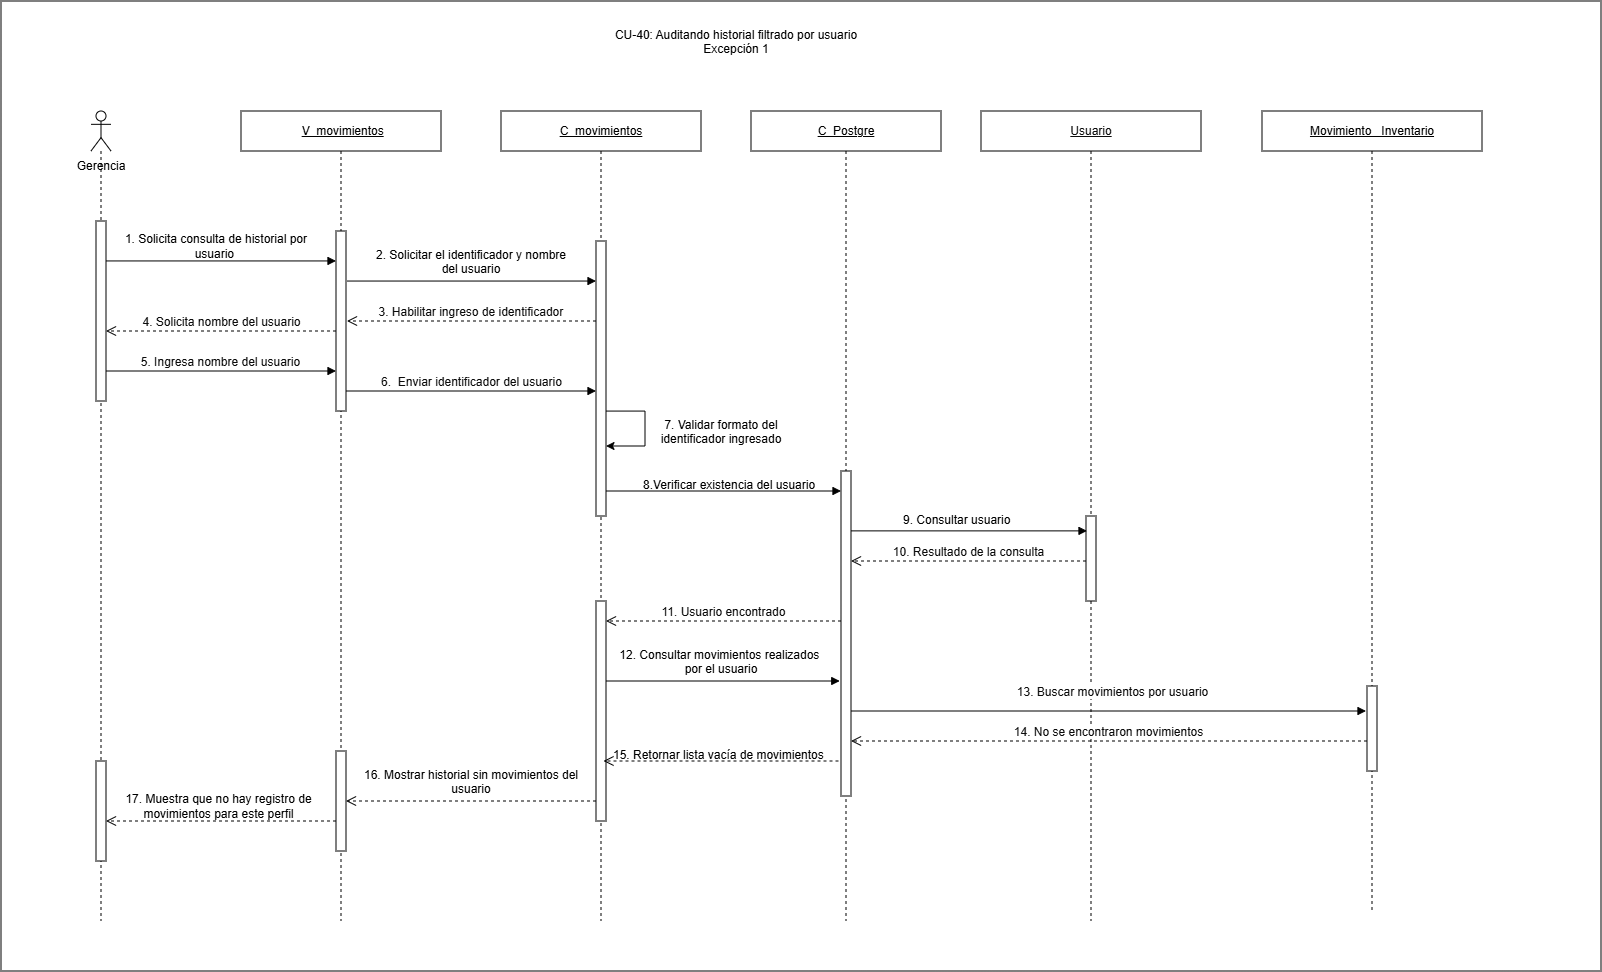

The diagram above was exported from draw.io. Its source (the exported page's mxGraphModel, read from the mxfile embedded in the PNG):
<mxGraphModel dx="2116" dy="2205" grid="1" gridSize="10" guides="1" tooltips="1" connect="1" arrows="1" fold="1" page="1" pageScale="1" pageWidth="827" pageHeight="1169" math="0" shadow="0">
  <root>
    <mxCell id="0" />
    <mxCell id="1" parent="0" />
    <mxCell id="jIdQQv9CvrRJyGG7NL5K-1" parent="1" style="rounded=0;whiteSpace=wrap;html=1;" value="" vertex="1">
      <mxGeometry height="970" width="1600" x="340" y="-850" as="geometry" />
    </mxCell>
    <mxCell id="p5XYy2-J5tINAUXcPNEy-1" parent="1" style="shape=umlLifeline;perimeter=lifelinePerimeter;whiteSpace=wrap;html=1;container=1;dropTarget=0;collapsible=0;recursiveResize=0;outlineConnect=0;portConstraint=eastwest;participant=umlActor;newEdgeStyle={&quot;curved&quot;:0,&quot;rounded&quot;:0};" value="" vertex="1">
      <mxGeometry height="810" width="20" x="430" y="-740" as="geometry" />
    </mxCell>
    <mxCell id="p5XYy2-J5tINAUXcPNEy-2" parent="p5XYy2-J5tINAUXcPNEy-1" style="html=1;points=[[0,0,0,0,5],[0,1,0,0,-5],[1,0,0,0,5],[1,1,0,0,-5]];perimeter=orthogonalPerimeter;outlineConnect=0;targetShapes=umlLifeline;portConstraint=eastwest;newEdgeStyle={&quot;curved&quot;:0,&quot;rounded&quot;:0};" value="" vertex="1">
      <mxGeometry height="180" width="10" x="5" y="110" as="geometry" />
    </mxCell>
    <mxCell id="p5XYy2-J5tINAUXcPNEy-3" parent="p5XYy2-J5tINAUXcPNEy-1" style="html=1;points=[[0,0,0,0,5],[0,1,0,0,-5],[1,0,0,0,5],[1,1,0,0,-5]];perimeter=orthogonalPerimeter;outlineConnect=0;targetShapes=umlLifeline;portConstraint=eastwest;newEdgeStyle={&quot;curved&quot;:0,&quot;rounded&quot;:0};" value="" vertex="1">
      <mxGeometry height="100" width="10" x="5" y="650" as="geometry" />
    </mxCell>
    <mxCell id="p5XYy2-J5tINAUXcPNEy-4" parent="1" style="text;html=1;whiteSpace=wrap;strokeColor=none;fillColor=none;align=center;verticalAlign=middle;rounded=0;" value="Gerencia" vertex="1">
      <mxGeometry height="30" width="80" x="400" y="-700" as="geometry" />
    </mxCell>
    <mxCell id="p5XYy2-J5tINAUXcPNEy-5" parent="1" style="shape=umlLifeline;perimeter=lifelinePerimeter;whiteSpace=wrap;html=1;container=1;dropTarget=0;collapsible=0;recursiveResize=0;outlineConnect=0;portConstraint=eastwest;newEdgeStyle={&quot;curved&quot;:0,&quot;rounded&quot;:0};" value="&amp;nbsp;&lt;u&gt;V&amp;nbsp; movimientos&lt;/u&gt;" vertex="1">
      <mxGeometry height="810" width="200" x="580" y="-740" as="geometry" />
    </mxCell>
    <mxCell id="p5XYy2-J5tINAUXcPNEy-6" parent="p5XYy2-J5tINAUXcPNEy-5" style="html=1;points=[[0,0,0,0,5],[0,1,0,0,-5],[1,0,0,0,5],[1,1,0,0,-5]];perimeter=orthogonalPerimeter;outlineConnect=0;targetShapes=umlLifeline;portConstraint=eastwest;newEdgeStyle={&quot;curved&quot;:0,&quot;rounded&quot;:0};" value="" vertex="1">
      <mxGeometry height="180" width="10" x="95" y="120" as="geometry" />
    </mxCell>
    <mxCell id="p5XYy2-J5tINAUXcPNEy-7" parent="p5XYy2-J5tINAUXcPNEy-5" style="html=1;points=[[0,0,0,0,5],[0,1,0,0,-5],[1,0,0,0,5],[1,1,0,0,-5]];perimeter=orthogonalPerimeter;outlineConnect=0;targetShapes=umlLifeline;portConstraint=eastwest;newEdgeStyle={&quot;curved&quot;:0,&quot;rounded&quot;:0};" value="" vertex="1">
      <mxGeometry height="100" width="10" x="95" y="640" as="geometry" />
    </mxCell>
    <mxCell id="p5XYy2-J5tINAUXcPNEy-8" parent="1" style="shape=umlLifeline;perimeter=lifelinePerimeter;whiteSpace=wrap;html=1;container=1;dropTarget=0;collapsible=0;recursiveResize=0;outlineConnect=0;portConstraint=eastwest;newEdgeStyle={&quot;curved&quot;:0,&quot;rounded&quot;:0};" value="&lt;u&gt;C_movimientos&lt;/u&gt;" vertex="1">
      <mxGeometry height="810" width="200" x="840" y="-740" as="geometry" />
    </mxCell>
    <mxCell id="p5XYy2-J5tINAUXcPNEy-9" parent="p5XYy2-J5tINAUXcPNEy-8" style="html=1;points=[[0,0,0,0,5],[0,1,0,0,-5],[1,0,0,0,5],[1,1,0,0,-5]];perimeter=orthogonalPerimeter;outlineConnect=0;targetShapes=umlLifeline;portConstraint=eastwest;newEdgeStyle={&quot;curved&quot;:0,&quot;rounded&quot;:0};" value="" vertex="1">
      <mxGeometry height="275" width="10" x="95" y="130" as="geometry" />
    </mxCell>
    <mxCell id="p5XYy2-J5tINAUXcPNEy-10" parent="p5XYy2-J5tINAUXcPNEy-8" style="html=1;points=[[0,0,0,0,5],[0,1,0,0,-5],[1,0,0,0,5],[1,1,0,0,-5]];perimeter=orthogonalPerimeter;outlineConnect=0;targetShapes=umlLifeline;portConstraint=eastwest;newEdgeStyle={&quot;curved&quot;:0,&quot;rounded&quot;:0};" value="" vertex="1">
      <mxGeometry height="220" width="10" x="95" y="490" as="geometry" />
    </mxCell>
    <mxCell id="p5XYy2-J5tINAUXcPNEy-11" edge="1" parent="p5XYy2-J5tINAUXcPNEy-8" source="p5XYy2-J5tINAUXcPNEy-9" style="endArrow=classic;html=1;rounded=0;endFill=1;startArrow=none;startFill=0;edgeStyle=orthogonalEdgeStyle;innerLoopWaypoints=1;" target="p5XYy2-J5tINAUXcPNEy-9" value="">
      <mxGeometry height="50" relative="1" width="50" as="geometry">
        <Array as="points">
          <mxPoint x="144" y="300.0100000000002" />
          <mxPoint x="144" y="335" />
        </Array>
        <mxPoint x="110" y="300.0100000000002" as="sourcePoint" />
        <mxPoint x="110" y="335" as="targetPoint" />
      </mxGeometry>
    </mxCell>
    <mxCell id="p5XYy2-J5tINAUXcPNEy-12" parent="1" style="shape=umlLifeline;perimeter=lifelinePerimeter;whiteSpace=wrap;html=1;container=1;dropTarget=0;collapsible=0;recursiveResize=0;outlineConnect=0;portConstraint=eastwest;newEdgeStyle={&quot;curved&quot;:0,&quot;rounded&quot;:0};" value="&lt;u&gt;C_Postgre&lt;/u&gt;" vertex="1">
      <mxGeometry height="810" width="190" x="1090" y="-740" as="geometry" />
    </mxCell>
    <mxCell id="p5XYy2-J5tINAUXcPNEy-13" parent="p5XYy2-J5tINAUXcPNEy-12" style="html=1;points=[[0,0,0,0,5],[0,1,0,0,-5],[1,0,0,0,5],[1,1,0,0,-5]];perimeter=orthogonalPerimeter;outlineConnect=0;targetShapes=umlLifeline;portConstraint=eastwest;newEdgeStyle={&quot;curved&quot;:0,&quot;rounded&quot;:0};" value="" vertex="1">
      <mxGeometry height="325" width="10" x="90" y="360" as="geometry" />
    </mxCell>
    <mxCell id="p5XYy2-J5tINAUXcPNEy-14" parent="1" style="shape=umlLifeline;perimeter=lifelinePerimeter;whiteSpace=wrap;html=1;container=1;dropTarget=0;collapsible=0;recursiveResize=0;outlineConnect=0;portConstraint=eastwest;newEdgeStyle={&quot;curved&quot;:0,&quot;rounded&quot;:0};" value="&lt;span style=&quot;color: rgb(11, 11, 11); font-family: &amp;quot;Anthropic Sans&amp;quot;, sans-serif; text-align: start; white-space: nowrap;&quot;&gt;&lt;font&gt;&lt;u&gt;Usuario&lt;/u&gt;&lt;/font&gt;&lt;/span&gt;" vertex="1">
      <mxGeometry height="810" width="220" x="1320" y="-740" as="geometry" />
    </mxCell>
    <mxCell id="p5XYy2-J5tINAUXcPNEy-15" parent="p5XYy2-J5tINAUXcPNEy-14" style="html=1;points=[[0,0,0,0,5],[0,1,0,0,-5],[1,0,0,0,5],[1,1,0,0,-5]];perimeter=orthogonalPerimeter;outlineConnect=0;targetShapes=umlLifeline;portConstraint=eastwest;newEdgeStyle={&quot;curved&quot;:0,&quot;rounded&quot;:0};" value="" vertex="1">
      <mxGeometry height="85" width="10" x="105" y="405" as="geometry" />
    </mxCell>
    <mxCell id="p5XYy2-J5tINAUXcPNEy-16" edge="1" parent="1" style="html=1;verticalAlign=bottom;endArrow=block;curved=0;rounded=0;exitX=1.5;exitY=0.278;exitDx=0;exitDy=0;exitPerimeter=0;" target="p5XYy2-J5tINAUXcPNEy-9" value="">
      <mxGeometry relative="1" width="80" x="0.0022" as="geometry">
        <mxPoint as="offset" />
        <mxPoint x="686.25" y="-569.96" as="sourcePoint" />
        <mxPoint x="933.75" y="-569.96" as="targetPoint" />
      </mxGeometry>
    </mxCell>
    <mxCell id="p5XYy2-J5tINAUXcPNEy-17" edge="1" parent="1" source="p5XYy2-J5tINAUXcPNEy-2" style="html=1;verticalAlign=bottom;endArrow=block;curved=0;rounded=0;" value="&lt;span style=&quot;color: rgb(11, 11, 11); font-family: &amp;quot;Anthropic Sans&amp;quot;, sans-serif; font-size: 12px; text-align: start;&quot;&gt;5. Ingresa nombre del usuario&lt;/span&gt;">
      <mxGeometry relative="1" width="80" as="geometry">
        <mxPoint x="450" y="-480" as="sourcePoint" />
        <mxPoint x="675" y="-480" as="targetPoint" />
      </mxGeometry>
    </mxCell>
    <mxCell id="p5XYy2-J5tINAUXcPNEy-18" parent="1" style="shape=umlLifeline;perimeter=lifelinePerimeter;whiteSpace=wrap;html=1;container=1;dropTarget=0;collapsible=0;recursiveResize=0;outlineConnect=0;portConstraint=eastwest;newEdgeStyle={&quot;curved&quot;:0,&quot;rounded&quot;:0};" value="&lt;u&gt;Movimiento _Inventario&lt;/u&gt;" vertex="1">
      <mxGeometry height="800" width="220" x="1601" y="-740" as="geometry" />
    </mxCell>
    <mxCell id="p5XYy2-J5tINAUXcPNEy-19" parent="p5XYy2-J5tINAUXcPNEy-18" style="html=1;points=[[0,0,0,0,5],[0,1,0,0,-5],[1,0,0,0,5],[1,1,0,0,-5]];perimeter=orthogonalPerimeter;outlineConnect=0;targetShapes=umlLifeline;portConstraint=eastwest;newEdgeStyle={&quot;curved&quot;:0,&quot;rounded&quot;:0};" value="" vertex="1">
      <mxGeometry height="85" width="10" x="105" y="575" as="geometry" />
    </mxCell>
    <mxCell id="p5XYy2-J5tINAUXcPNEy-20" edge="1" parent="1" source="p5XYy2-J5tINAUXcPNEy-9" style="html=1;verticalAlign=bottom;endArrow=open;dashed=1;endSize=8;curved=0;rounded=0;" value="&lt;span style=&quot;color: rgb(11, 11, 11); font-family: &amp;quot;Anthropic Sans&amp;quot;, sans-serif; text-align: start;&quot;&gt;&lt;font style=&quot;font-size: 12px;&quot;&gt;3. Habilitar ingreso de identificador&amp;nbsp;&lt;/font&gt;&lt;/span&gt;">
      <mxGeometry relative="1" as="geometry">
        <mxPoint x="983" y="-530" as="sourcePoint" />
        <mxPoint x="686" y="-530" as="targetPoint" />
      </mxGeometry>
    </mxCell>
    <mxCell id="p5XYy2-J5tINAUXcPNEy-21" edge="1" parent="1" style="html=1;verticalAlign=bottom;endArrow=open;dashed=1;endSize=8;curved=0;rounded=0;" target="p5XYy2-J5tINAUXcPNEy-2" value="&lt;span style=&quot;color: rgb(11, 11, 11); font-family: &amp;quot;Anthropic Sans&amp;quot;, sans-serif; font-size: 12px; text-align: start;&quot;&gt;4. Solicita nombre del usuario&lt;/span&gt;">
      <mxGeometry relative="1" as="geometry">
        <mxPoint x="675" y="-520" as="sourcePoint" />
        <mxPoint x="450" y="-520" as="targetPoint" />
      </mxGeometry>
    </mxCell>
    <mxCell id="p5XYy2-J5tINAUXcPNEy-22" edge="1" parent="1" style="html=1;verticalAlign=bottom;endArrow=block;curved=0;rounded=0;" target="p5XYy2-J5tINAUXcPNEy-9" value="&lt;span style=&quot;color: rgb(11, 11, 11); font-family: &amp;quot;Anthropic Sans&amp;quot;, sans-serif; text-align: start;&quot;&gt;&lt;font style=&quot;font-size: 12px;&quot;&gt;6.&amp;nbsp; Enviar identificador del usuario&lt;/font&gt;&lt;/span&gt;">
      <mxGeometry relative="1" width="80" as="geometry">
        <mxPoint x="685" y="-460" as="sourcePoint" />
        <mxPoint x="930" y="-460" as="targetPoint" />
      </mxGeometry>
    </mxCell>
    <mxCell id="p5XYy2-J5tINAUXcPNEy-23" edge="1" parent="1" style="html=1;verticalAlign=bottom;endArrow=block;curved=0;rounded=0;" target="p5XYy2-J5tINAUXcPNEy-13" value="">
      <mxGeometry relative="1" width="80" x="0.0164" y="10" as="geometry">
        <mxPoint as="offset" />
        <mxPoint x="945" y="-360" as="sourcePoint" />
        <mxPoint x="1174.9999999999998" y="-360" as="targetPoint" />
      </mxGeometry>
    </mxCell>
    <mxCell id="p5XYy2-J5tINAUXcPNEy-24" edge="1" parent="1" source="p5XYy2-J5tINAUXcPNEy-13" style="html=1;verticalAlign=bottom;endArrow=block;curved=0;rounded=0;entryX=0;entryY=0;entryDx=0;entryDy=5;entryPerimeter=0;" value="">
      <mxGeometry relative="1" width="80" x="0.0164" y="10" as="geometry">
        <mxPoint as="offset" />
        <mxPoint x="1194" y="-320.1199999999999" as="sourcePoint" />
        <mxPoint x="1426" y="-320.1199999999999" as="targetPoint" />
      </mxGeometry>
    </mxCell>
    <mxCell id="p5XYy2-J5tINAUXcPNEy-25" edge="1" parent="1" source="p5XYy2-J5tINAUXcPNEy-15" style="html=1;verticalAlign=bottom;endArrow=open;dashed=1;endSize=8;curved=0;rounded=0;" value="&lt;span style=&quot;color: rgb(11, 11, 11); font-family: &amp;quot;Anthropic Sans&amp;quot;, sans-serif; text-align: start;&quot;&gt;&lt;font style=&quot;font-size: 12px;&quot;&gt;10. Resultado de la consulta&lt;/font&gt;&lt;/span&gt;">
      <mxGeometry relative="1" x="0.0007" as="geometry">
        <mxPoint as="offset" />
        <mxPoint x="1500" y="-290" as="sourcePoint" />
        <mxPoint x="1190" y="-290" as="targetPoint" />
      </mxGeometry>
    </mxCell>
    <mxCell id="p5XYy2-J5tINAUXcPNEy-26" edge="1" parent="1" source="p5XYy2-J5tINAUXcPNEy-10" style="html=1;verticalAlign=bottom;endArrow=open;dashed=1;endSize=8;curved=0;rounded=0;" value="">
      <mxGeometry relative="1" x="0.0007" as="geometry">
        <mxPoint as="offset" />
        <mxPoint x="985" y="-50" as="sourcePoint" />
        <mxPoint x="685" y="-50" as="targetPoint" />
      </mxGeometry>
    </mxCell>
    <mxCell id="p5XYy2-J5tINAUXcPNEy-27" parent="1" style="text;html=1;whiteSpace=wrap;strokeColor=none;fillColor=none;align=center;verticalAlign=middle;rounded=0;" value="1. Solicita consulta de historial por usuario&amp;nbsp;" vertex="1">
      <mxGeometry height="30" width="190" x="460" y="-620" as="geometry" />
    </mxCell>
    <mxCell id="p5XYy2-J5tINAUXcPNEy-28" parent="1" style="text;whiteSpace=wrap;html=1;align=center;" value="7. Validar formato del identificador ingresado" vertex="1">
      <mxGeometry height="30" width="160" x="980" y="-440" as="geometry" />
    </mxCell>
    <mxCell id="p5XYy2-J5tINAUXcPNEy-29" edge="1" parent="1" style="html=1;verticalAlign=bottom;endArrow=open;dashed=1;endSize=8;curved=0;rounded=0;" target="p5XYy2-J5tINAUXcPNEy-10" value="&lt;span style=&quot;color: rgb(11, 11, 11); font-family: &amp;quot;Anthropic Sans&amp;quot;, sans-serif; text-align: start;&quot;&gt;&lt;font style=&quot;font-size: 12px;&quot;&gt;11. Usuario encontrado&lt;/font&gt;&lt;/span&gt;">
      <mxGeometry relative="1" x="0.0007" as="geometry">
        <mxPoint as="offset" />
        <mxPoint x="1180" y="-230" as="sourcePoint" />
        <mxPoint x="950" y="-230" as="targetPoint" />
      </mxGeometry>
    </mxCell>
    <mxCell id="p5XYy2-J5tINAUXcPNEy-30" edge="1" parent="1" source="p5XYy2-J5tINAUXcPNEy-10" style="html=1;verticalAlign=bottom;endArrow=block;curved=0;rounded=0;" value="">
      <mxGeometry relative="1" width="80" x="0.0164" y="10" as="geometry">
        <mxPoint as="offset" />
        <mxPoint x="941.25" y="-170" as="sourcePoint" />
        <mxPoint x="1178.75" y="-170" as="targetPoint" />
      </mxGeometry>
    </mxCell>
    <mxCell id="p5XYy2-J5tINAUXcPNEy-31" edge="1" parent="1" source="p5XYy2-J5tINAUXcPNEy-13" style="html=1;verticalAlign=bottom;endArrow=block;curved=0;rounded=0;" value="&lt;span style=&quot;color: rgb(11, 11, 11); font-family: &amp;quot;Anthropic Sans&amp;quot;, sans-serif; text-align: start;&quot;&gt;&lt;font style=&quot;font-size: 12px;&quot;&gt;13. Buscar movimientos por usuario&lt;/font&gt;&lt;/span&gt;">
      <mxGeometry relative="1" width="80" x="0.0164" y="10" as="geometry">
        <mxPoint as="offset" />
        <mxPoint x="1195" y="-140.00000000000045" as="sourcePoint" />
        <mxPoint x="1705" y="-140" as="targetPoint" />
      </mxGeometry>
    </mxCell>
    <mxCell id="p5XYy2-J5tINAUXcPNEy-32" edge="1" parent="1" source="p5XYy2-J5tINAUXcPNEy-19" style="html=1;verticalAlign=bottom;endArrow=open;dashed=1;endSize=8;curved=0;rounded=0;" value="&lt;span style=&quot;color: rgb(11, 11, 11); font-family: &amp;quot;Anthropic Sans&amp;quot;, sans-serif; text-align: start;&quot;&gt;&lt;font style=&quot;font-size: 12px;&quot;&gt;14. No se encontraron movimientos&lt;/font&gt;&lt;/span&gt;">
      <mxGeometry relative="1" x="0.0007" as="geometry">
        <mxPoint as="offset" />
        <mxPoint x="1700" y="-110" as="sourcePoint" />
        <mxPoint x="1190" y="-110" as="targetPoint" />
      </mxGeometry>
    </mxCell>
    <mxCell id="p5XYy2-J5tINAUXcPNEy-33" edge="1" parent="1" style="html=1;verticalAlign=bottom;endArrow=open;dashed=1;endSize=8;curved=0;rounded=0;" value="">
      <mxGeometry relative="1" x="0.0007" as="geometry">
        <mxPoint as="offset" />
        <mxPoint x="1177.5" y="-90" as="sourcePoint" />
        <mxPoint x="942.5" y="-90" as="targetPoint" />
      </mxGeometry>
    </mxCell>
    <mxCell id="p5XYy2-J5tINAUXcPNEy-34" edge="1" parent="1" source="p5XYy2-J5tINAUXcPNEy-7" style="html=1;verticalAlign=bottom;endArrow=open;dashed=1;endSize=8;curved=0;rounded=0;" target="p5XYy2-J5tINAUXcPNEy-3" value="">
      <mxGeometry relative="1" x="0.0007" as="geometry">
        <mxPoint as="offset" />
        <Array as="points">
          <mxPoint x="460" y="-30" />
        </Array>
        <mxPoint x="670" y="-30" as="sourcePoint" />
        <mxPoint x="450" y="-30" as="targetPoint" />
      </mxGeometry>
    </mxCell>
    <mxCell id="p5XYy2-J5tINAUXcPNEy-35" parent="1" style="text;html=1;whiteSpace=wrap;strokeColor=none;fillColor=none;align=center;verticalAlign=middle;rounded=0;" value="17. Muestra que no hay registro de movimientos para este perfil" vertex="1">
      <mxGeometry height="30" width="215" x="450" y="-60" as="geometry" />
    </mxCell>
    <mxCell id="p5XYy2-J5tINAUXcPNEy-36" parent="1" style="text;whiteSpace=wrap;html=1;align=center;" value="2. Solicitar el identificador y nombre&lt;br&gt;del usuario" vertex="1">
      <mxGeometry height="40" width="220" x="700" y="-610" as="geometry" />
    </mxCell>
    <mxCell id="p5XYy2-J5tINAUXcPNEy-37" parent="1" style="text;whiteSpace=wrap;html=1;" value="8.Verificar existencia del usuario" vertex="1">
      <mxGeometry height="20" width="190" x="980" y="-380" as="geometry" />
    </mxCell>
    <mxCell id="p5XYy2-J5tINAUXcPNEy-38" parent="1" style="text;whiteSpace=wrap;html=1;" value="9. Consultar usuario" vertex="1">
      <mxGeometry height="20" width="140" x="1240" y="-345" as="geometry" />
    </mxCell>
    <mxCell id="p5XYy2-J5tINAUXcPNEy-39" edge="1" parent="1" source="p5XYy2-J5tINAUXcPNEy-2" style="html=1;verticalAlign=bottom;endArrow=block;curved=0;rounded=0;" value="">
      <mxGeometry relative="1" width="80" x="-0.0253" y="10" as="geometry">
        <mxPoint as="offset" />
        <mxPoint x="450" y="-590.06" as="sourcePoint" />
        <mxPoint x="675" y="-590.06" as="targetPoint" />
      </mxGeometry>
    </mxCell>
    <mxCell id="p5XYy2-J5tINAUXcPNEy-40" parent="1" style="text;whiteSpace=wrap;html=1;align=center;" value="12. Consultar movimientos realizados&amp;nbsp;&lt;div&gt;por el usuario&lt;/div&gt;" vertex="1">
      <mxGeometry height="20" width="270" x="925" y="-210" as="geometry" />
    </mxCell>
    <mxCell id="p5XYy2-J5tINAUXcPNEy-41" parent="1" style="text;whiteSpace=wrap;html=1;" value="15. Retornar lista vacía de movimientos" vertex="1">
      <mxGeometry height="20" width="220" x="950" y="-110" as="geometry" />
    </mxCell>
    <mxCell id="p5XYy2-J5tINAUXcPNEy-42" parent="1" style="text;whiteSpace=wrap;html=1;align=center;" value="16. Mostrar historial sin movimientos del usuario" vertex="1">
      <mxGeometry height="30" width="220" x="700" y="-90" as="geometry" />
    </mxCell>
    <mxCell id="gO5Rzi4UHtDdXQc-ARys-1" parent="1" style="text;whiteSpace=wrap;html=1;align=center;" value="CU-40: Auditando historial filtrado por usuario&lt;div&gt;Excepción 1&lt;/div&gt;" vertex="1">
      <mxGeometry height="40" width="280" x="935" y="-830" as="geometry" />
    </mxCell>
  </root>
</mxGraphModel>